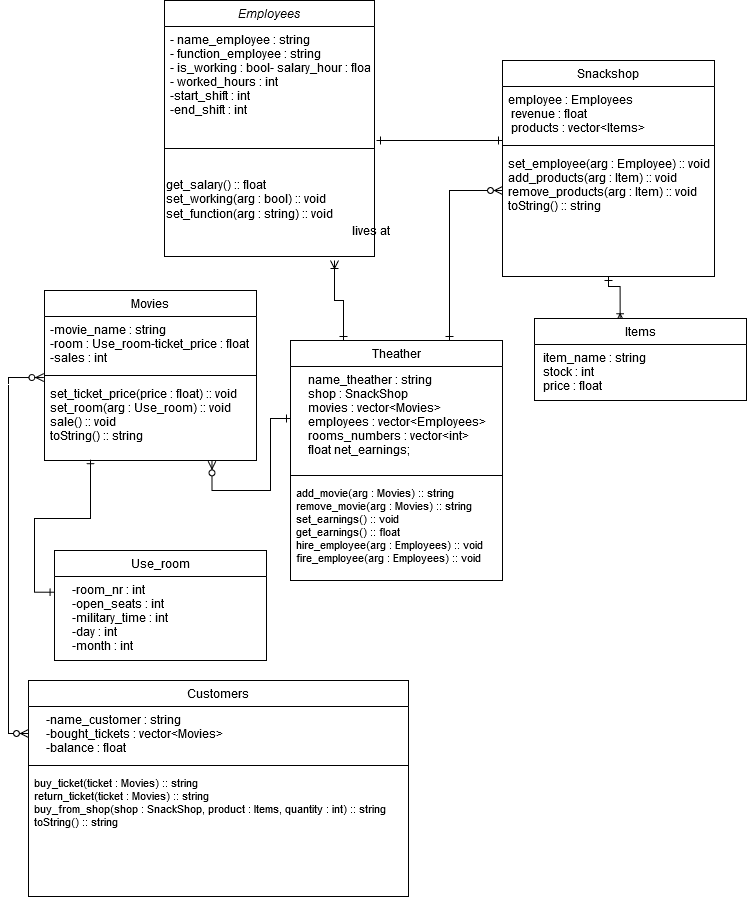

The diagram above was exported from draw.io. Its source (the exported page's mxGraphModel, read from the mxfile embedded in the PNG):
<mxGraphModel dx="1424" dy="792" grid="1" gridSize="10" guides="1" tooltips="1" connect="1" arrows="1" fold="1" page="1" pageScale="1" pageWidth="827" pageHeight="1169" math="0" shadow="0">
  <root>
    <mxCell id="WIyWlLk6GJQsqaUBKTNV-0" />
    <mxCell id="WIyWlLk6GJQsqaUBKTNV-1" parent="WIyWlLk6GJQsqaUBKTNV-0" />
    <mxCell id="IJ6dna0Bskz_SXn_Mq_c-7" style="edgeStyle=orthogonalEdgeStyle;rounded=0;orthogonalLoop=1;jettySize=auto;html=1;exitX=0.5;exitY=1;exitDx=0;exitDy=0;entryX=0.404;entryY=0.04;entryDx=0;entryDy=0;entryPerimeter=0;endArrow=ERoneToMany;endFill=0;startArrow=ERone;startFill=0;" parent="WIyWlLk6GJQsqaUBKTNV-1" source="zkfFHV4jXpPFQw0GAbJ--17" target="IJ6dna0Bskz_SXn_Mq_c-3" edge="1">
      <mxGeometry relative="1" as="geometry">
        <Array as="points">
          <mxPoint x="626" y="336" />
        </Array>
      </mxGeometry>
    </mxCell>
    <mxCell id="zkfFHV4jXpPFQw0GAbJ--0" value="Employees" style="swimlane;fontStyle=2;align=center;verticalAlign=top;childLayout=stackLayout;horizontal=1;startSize=26;horizontalStack=0;resizeParent=1;resizeLast=0;collapsible=1;marginBottom=0;rounded=0;shadow=0;strokeWidth=1;" parent="WIyWlLk6GJQsqaUBKTNV-1" vertex="1">
      <mxGeometry x="170" y="50" width="210" height="256" as="geometry">
        <mxRectangle x="230" y="140" width="160" height="26" as="alternateBounds" />
      </mxGeometry>
    </mxCell>
    <mxCell id="zkfFHV4jXpPFQw0GAbJ--1" value="- name_employee : string&#10;- function_employee : string&#10;- is_working : bool- salary_hour : float&#10;- worked_hours : int&#10;-start_shift : int&#10;-end_shift : int&#10;" style="text;align=left;verticalAlign=top;spacingLeft=4;spacingRight=4;overflow=hidden;rotatable=0;points=[[0,0.5],[1,0.5]];portConstraint=eastwest;" parent="zkfFHV4jXpPFQw0GAbJ--0" vertex="1">
      <mxGeometry y="26" width="210" height="94" as="geometry" />
    </mxCell>
    <mxCell id="zkfFHV4jXpPFQw0GAbJ--4" value="" style="line;html=1;strokeWidth=1;align=left;verticalAlign=middle;spacingTop=-1;spacingLeft=3;spacingRight=3;rotatable=0;labelPosition=right;points=[];portConstraint=eastwest;" parent="zkfFHV4jXpPFQw0GAbJ--0" vertex="1">
      <mxGeometry y="120" width="210" height="56" as="geometry" />
    </mxCell>
    <mxCell id="IJ6dna0Bskz_SXn_Mq_c-2" value="&lt;div align=&quot;left&quot;&gt;get_salary() :: float&lt;/div&gt;&lt;div align=&quot;left&quot;&gt;set_working(arg : bool) :: void&lt;/div&gt;&lt;div align=&quot;left&quot;&gt;set_function(arg : string) :: void&lt;/div&gt;&lt;div align=&quot;left&quot;&gt;&lt;br&gt;&lt;/div&gt;" style="text;html=1;align=left;verticalAlign=middle;resizable=0;points=[];autosize=1;" parent="zkfFHV4jXpPFQw0GAbJ--0" vertex="1">
      <mxGeometry y="176" width="210" height="60" as="geometry" />
    </mxCell>
    <mxCell id="zkfFHV4jXpPFQw0GAbJ--26" value="" style="endArrow=ERone;shadow=0;strokeWidth=1;strokeColor=#000000;rounded=0;endFill=0;edgeStyle=elbowEdgeStyle;elbow=vertical;startArrow=ERone;startFill=0;" parent="WIyWlLk6GJQsqaUBKTNV-1" source="zkfFHV4jXpPFQw0GAbJ--17" edge="1">
      <mxGeometry x="0.5" y="41" relative="1" as="geometry">
        <mxPoint x="380" y="192" as="sourcePoint" />
        <mxPoint x="382" y="190" as="targetPoint" />
        <mxPoint x="-40" y="32" as="offset" />
        <Array as="points" />
      </mxGeometry>
    </mxCell>
    <mxCell id="zkfFHV4jXpPFQw0GAbJ--29" value="lives at" style="text;html=1;resizable=0;points=[];;align=center;verticalAlign=middle;labelBackgroundColor=none;rounded=0;shadow=0;strokeWidth=1;fontSize=12;" parent="zkfFHV4jXpPFQw0GAbJ--26" vertex="1" connectable="0">
      <mxGeometry x="0.5" y="49" relative="1" as="geometry">
        <mxPoint x="-38" y="40" as="offset" />
      </mxGeometry>
    </mxCell>
    <mxCell id="IJ6dna0Bskz_SXn_Mq_c-3" value="Items" style="swimlane;fontStyle=0;align=center;verticalAlign=top;childLayout=stackLayout;horizontal=1;startSize=26;horizontalStack=0;resizeParent=1;resizeLast=0;collapsible=1;marginBottom=0;rounded=0;shadow=0;strokeWidth=1;" parent="WIyWlLk6GJQsqaUBKTNV-1" vertex="1">
      <mxGeometry x="540" y="368" width="212" height="82" as="geometry">
        <mxRectangle x="550" y="140" width="160" height="26" as="alternateBounds" />
      </mxGeometry>
    </mxCell>
    <mxCell id="IJ6dna0Bskz_SXn_Mq_c-4" value=" item_name : string&#10; stock : int&#10; price : float" style="text;align=left;verticalAlign=top;spacingLeft=4;spacingRight=4;overflow=hidden;rotatable=0;points=[[0,0.5],[1,0.5]];portConstraint=eastwest;" parent="IJ6dna0Bskz_SXn_Mq_c-3" vertex="1">
      <mxGeometry y="26" width="212" height="54" as="geometry" />
    </mxCell>
    <mxCell id="IJ6dna0Bskz_SXn_Mq_c-12" value="Movies" style="swimlane;fontStyle=0;align=center;verticalAlign=top;childLayout=stackLayout;horizontal=1;startSize=26;horizontalStack=0;resizeParent=1;resizeLast=0;collapsible=1;marginBottom=0;rounded=0;shadow=0;strokeWidth=1;" parent="WIyWlLk6GJQsqaUBKTNV-1" vertex="1">
      <mxGeometry x="50" y="340" width="212" height="170" as="geometry">
        <mxRectangle x="550" y="140" width="160" height="26" as="alternateBounds" />
      </mxGeometry>
    </mxCell>
    <mxCell id="IJ6dna0Bskz_SXn_Mq_c-13" value="-movie_name : string&#10;-room : Use_room-ticket_price : float&#10;-sales : int" style="text;align=left;verticalAlign=top;spacingLeft=4;spacingRight=4;overflow=hidden;rotatable=0;points=[[0,0.5],[1,0.5]];portConstraint=eastwest;" parent="IJ6dna0Bskz_SXn_Mq_c-12" vertex="1">
      <mxGeometry y="26" width="212" height="54" as="geometry" />
    </mxCell>
    <mxCell id="IJ6dna0Bskz_SXn_Mq_c-14" value="" style="line;html=1;strokeWidth=1;align=left;verticalAlign=middle;spacingTop=-1;spacingLeft=3;spacingRight=3;rotatable=0;labelPosition=right;points=[];portConstraint=eastwest;" parent="IJ6dna0Bskz_SXn_Mq_c-12" vertex="1">
      <mxGeometry y="80" width="212" height="10" as="geometry" />
    </mxCell>
    <mxCell id="IJ6dna0Bskz_SXn_Mq_c-15" value="set_ticket_price(price : float) :: void&#10;set_room(arg : Use_room) :: void&#10;sale() :: void&#10;toString() :: string&#10;&#10;&#10;&#10;" style="text;align=left;verticalAlign=top;spacingLeft=4;spacingRight=4;overflow=hidden;rotatable=0;points=[[0,0.5],[1,0.5]];portConstraint=eastwest;" parent="IJ6dna0Bskz_SXn_Mq_c-12" vertex="1">
      <mxGeometry y="90" width="212" height="80" as="geometry" />
    </mxCell>
    <mxCell id="IJ6dna0Bskz_SXn_Mq_c-21" style="edgeStyle=orthogonalEdgeStyle;rounded=0;orthogonalLoop=1;jettySize=auto;html=1;exitX=0.217;exitY=0.99;exitDx=0;exitDy=0;entryX=-0.002;entryY=0.187;entryDx=0;entryDy=0;entryPerimeter=0;endArrow=ERone;endFill=0;exitPerimeter=0;startArrow=ERone;startFill=0;" parent="WIyWlLk6GJQsqaUBKTNV-1" source="IJ6dna0Bskz_SXn_Mq_c-15" target="IJ6dna0Bskz_SXn_Mq_c-18" edge="1">
      <mxGeometry relative="1" as="geometry" />
    </mxCell>
    <mxCell id="zkfFHV4jXpPFQw0GAbJ--17" value="Snackshop" style="swimlane;fontStyle=0;align=center;verticalAlign=top;childLayout=stackLayout;horizontal=1;startSize=26;horizontalStack=0;resizeParent=1;resizeLast=0;collapsible=1;marginBottom=0;rounded=0;shadow=0;strokeWidth=1;" parent="WIyWlLk6GJQsqaUBKTNV-1" vertex="1">
      <mxGeometry x="508" y="110" width="212" height="216" as="geometry">
        <mxRectangle x="550" y="140" width="160" height="26" as="alternateBounds" />
      </mxGeometry>
    </mxCell>
    <mxCell id="zkfFHV4jXpPFQw0GAbJ--18" value="employee : Employees&#10; revenue : float&#10; products : vector&lt;Items&gt;" style="text;align=left;verticalAlign=top;spacingLeft=4;spacingRight=4;overflow=hidden;rotatable=0;points=[[0,0.5],[1,0.5]];portConstraint=eastwest;" parent="zkfFHV4jXpPFQw0GAbJ--17" vertex="1">
      <mxGeometry y="26" width="212" height="54" as="geometry" />
    </mxCell>
    <mxCell id="zkfFHV4jXpPFQw0GAbJ--23" value="" style="line;html=1;strokeWidth=1;align=left;verticalAlign=middle;spacingTop=-1;spacingLeft=3;spacingRight=3;rotatable=0;labelPosition=right;points=[];portConstraint=eastwest;" parent="zkfFHV4jXpPFQw0GAbJ--17" vertex="1">
      <mxGeometry y="80" width="212" height="10" as="geometry" />
    </mxCell>
    <mxCell id="zkfFHV4jXpPFQw0GAbJ--25" value="set_employee(arg : Employee) :: void&#10;add_products(arg : Item) :: void&#10;remove_products(arg : Item) :: void&#10;toString() :: string&#10;&#10;&#10;&#10;" style="text;align=left;verticalAlign=top;spacingLeft=4;spacingRight=4;overflow=hidden;rotatable=0;points=[[0,0.5],[1,0.5]];portConstraint=eastwest;" parent="zkfFHV4jXpPFQw0GAbJ--17" vertex="1">
      <mxGeometry y="90" width="212" height="80" as="geometry" />
    </mxCell>
    <mxCell id="IJ6dna0Bskz_SXn_Mq_c-26" style="edgeStyle=orthogonalEdgeStyle;rounded=0;orthogonalLoop=1;jettySize=auto;html=1;exitX=0;exitY=0.5;exitDx=0;exitDy=0;entryX=-0.003;entryY=-0.037;entryDx=0;entryDy=0;entryPerimeter=0;endArrow=ERzeroToMany;endFill=1;fontSize=11;startArrow=ERzeroToMany;startFill=1;" parent="WIyWlLk6GJQsqaUBKTNV-1" source="IJ6dna0Bskz_SXn_Mq_c-23" target="IJ6dna0Bskz_SXn_Mq_c-15" edge="1">
      <mxGeometry relative="1" as="geometry" />
    </mxCell>
    <mxCell id="IJ6dna0Bskz_SXn_Mq_c-22" value="Customers" style="swimlane;fontStyle=0;align=center;verticalAlign=top;childLayout=stackLayout;horizontal=1;startSize=26;horizontalStack=0;resizeParent=1;resizeLast=0;collapsible=1;marginBottom=0;rounded=0;shadow=0;strokeWidth=1;" parent="WIyWlLk6GJQsqaUBKTNV-1" vertex="1">
      <mxGeometry x="34" y="730" width="380" height="216" as="geometry">
        <mxRectangle x="550" y="140" width="160" height="26" as="alternateBounds" />
      </mxGeometry>
    </mxCell>
    <mxCell id="IJ6dna0Bskz_SXn_Mq_c-23" value="    -name_customer : string&#10;    -bought_tickets : vector&lt;Movies&gt; &#10;    -balance : float" style="text;align=left;verticalAlign=top;spacingLeft=4;spacingRight=4;overflow=hidden;rotatable=0;points=[[0,0.5],[1,0.5]];portConstraint=eastwest;" parent="IJ6dna0Bskz_SXn_Mq_c-22" vertex="1">
      <mxGeometry y="26" width="380" height="54" as="geometry" />
    </mxCell>
    <mxCell id="IJ6dna0Bskz_SXn_Mq_c-24" value="" style="line;html=1;strokeWidth=1;align=left;verticalAlign=middle;spacingTop=-1;spacingLeft=3;spacingRight=3;rotatable=0;labelPosition=right;points=[];portConstraint=eastwest;" parent="IJ6dna0Bskz_SXn_Mq_c-22" vertex="1">
      <mxGeometry y="80" width="380" height="10" as="geometry" />
    </mxCell>
    <mxCell id="IJ6dna0Bskz_SXn_Mq_c-25" value="buy_ticket(ticket : Movies) :: string&#10;return_ticket(ticket : Movies) :: string&#10;buy_from_shop(shop : SnackShop, product : Items, quantity : int) :: string&#10;toString() :: string&#10;&#10;&#10;&#10;" style="text;align=left;verticalAlign=top;spacingLeft=4;spacingRight=4;overflow=hidden;rotatable=0;points=[[0,0.5],[1,0.5]];portConstraint=eastwest;fontSize=11;" parent="IJ6dna0Bskz_SXn_Mq_c-22" vertex="1">
      <mxGeometry y="90" width="380" height="80" as="geometry" />
    </mxCell>
    <mxCell id="IJ6dna0Bskz_SXn_Mq_c-37" style="edgeStyle=orthogonalEdgeStyle;rounded=0;orthogonalLoop=1;jettySize=auto;html=1;exitX=0;exitY=0.5;exitDx=0;exitDy=0;entryX=0.79;entryY=1.005;entryDx=0;entryDy=0;entryPerimeter=0;startArrow=ERone;startFill=0;endArrow=ERzeroToMany;endFill=1;fontSize=11;" parent="WIyWlLk6GJQsqaUBKTNV-1" source="IJ6dna0Bskz_SXn_Mq_c-33" target="IJ6dna0Bskz_SXn_Mq_c-15" edge="1">
      <mxGeometry relative="1" as="geometry" />
    </mxCell>
    <mxCell id="IJ6dna0Bskz_SXn_Mq_c-17" value="Use_room" style="swimlane;fontStyle=0;align=center;verticalAlign=top;childLayout=stackLayout;horizontal=1;startSize=26;horizontalStack=0;resizeParent=1;resizeLast=0;collapsible=1;marginBottom=0;rounded=0;shadow=0;strokeWidth=1;" parent="WIyWlLk6GJQsqaUBKTNV-1" vertex="1">
      <mxGeometry x="60" y="600" width="212" height="110" as="geometry">
        <mxRectangle x="550" y="140" width="160" height="26" as="alternateBounds" />
      </mxGeometry>
    </mxCell>
    <mxCell id="IJ6dna0Bskz_SXn_Mq_c-18" value="    -room_nr : int&#10;    -open_seats : int&#10;    -military_time : int&#10;    -day : int&#10;    -month : int" style="text;align=left;verticalAlign=top;spacingLeft=4;spacingRight=4;overflow=hidden;rotatable=0;points=[[0,0.5],[1,0.5]];portConstraint=eastwest;" parent="IJ6dna0Bskz_SXn_Mq_c-17" vertex="1">
      <mxGeometry y="26" width="212" height="84" as="geometry" />
    </mxCell>
    <mxCell id="IJ6dna0Bskz_SXn_Mq_c-38" style="edgeStyle=orthogonalEdgeStyle;rounded=0;orthogonalLoop=1;jettySize=auto;html=1;exitX=0.75;exitY=0;exitDx=0;exitDy=0;entryX=0;entryY=0.5;entryDx=0;entryDy=0;startArrow=ERone;startFill=0;endArrow=ERzeroToMany;endFill=1;fontSize=11;" parent="WIyWlLk6GJQsqaUBKTNV-1" source="IJ6dna0Bskz_SXn_Mq_c-32" target="zkfFHV4jXpPFQw0GAbJ--25" edge="1">
      <mxGeometry relative="1" as="geometry">
        <mxPoint x="598.3040000000001" y="240.55999999999995" as="targetPoint" />
      </mxGeometry>
    </mxCell>
    <mxCell id="IJ6dna0Bskz_SXn_Mq_c-39" style="edgeStyle=orthogonalEdgeStyle;rounded=0;orthogonalLoop=1;jettySize=auto;html=1;exitX=0.25;exitY=0;exitDx=0;exitDy=0;startArrow=ERone;startFill=0;endArrow=ERoneToMany;endFill=0;fontSize=11;" parent="WIyWlLk6GJQsqaUBKTNV-1" source="IJ6dna0Bskz_SXn_Mq_c-32" edge="1">
      <mxGeometry relative="1" as="geometry">
        <mxPoint x="340" y="310" as="targetPoint" />
      </mxGeometry>
    </mxCell>
    <mxCell id="IJ6dna0Bskz_SXn_Mq_c-32" value="Theather" style="swimlane;fontStyle=0;align=center;verticalAlign=top;childLayout=stackLayout;horizontal=1;startSize=26;horizontalStack=0;resizeParent=1;resizeLast=0;collapsible=1;marginBottom=0;rounded=0;shadow=0;strokeWidth=1;" parent="WIyWlLk6GJQsqaUBKTNV-1" vertex="1">
      <mxGeometry x="296" y="390" width="212" height="240" as="geometry">
        <mxRectangle x="550" y="140" width="160" height="26" as="alternateBounds" />
      </mxGeometry>
    </mxCell>
    <mxCell id="IJ6dna0Bskz_SXn_Mq_c-33" value="    name_theather : string &#10;    shop : SnackShop &#10;    movies : vector&lt;Movies&gt; &#10;    employees : vector&lt;Employees&gt; &#10;    rooms_numbers : vector&lt;int&gt; &#10;    float net_earnings;" style="text;align=left;verticalAlign=top;spacingLeft=4;spacingRight=4;overflow=hidden;rotatable=0;points=[[0,0.5],[1,0.5]];portConstraint=eastwest;" parent="IJ6dna0Bskz_SXn_Mq_c-32" vertex="1">
      <mxGeometry y="26" width="212" height="104" as="geometry" />
    </mxCell>
    <mxCell id="IJ6dna0Bskz_SXn_Mq_c-34" value="" style="line;html=1;strokeWidth=1;align=left;verticalAlign=middle;spacingTop=-1;spacingLeft=3;spacingRight=3;rotatable=0;labelPosition=right;points=[];portConstraint=eastwest;" parent="IJ6dna0Bskz_SXn_Mq_c-32" vertex="1">
      <mxGeometry y="130" width="212" height="10" as="geometry" />
    </mxCell>
    <mxCell id="IJ6dna0Bskz_SXn_Mq_c-35" value="add_movie(arg : Movies) :: string&#10;remove_movie(arg : Movies) :: string&#10;set_earnings() :: void&#10;get_earnings() :: float&#10;hire_employee(arg : Employees) :: void&#10;fire_employee(arg : Employees) :: void&#10;toString() :: string&#10;&#10;&#10;&#10;" style="text;align=left;verticalAlign=top;spacingLeft=4;spacingRight=4;overflow=hidden;rotatable=0;points=[[0,0.5],[1,0.5]];portConstraint=eastwest;fontSize=11;" parent="IJ6dna0Bskz_SXn_Mq_c-32" vertex="1">
      <mxGeometry y="140" width="212" height="80" as="geometry" />
    </mxCell>
  </root>
</mxGraphModel>